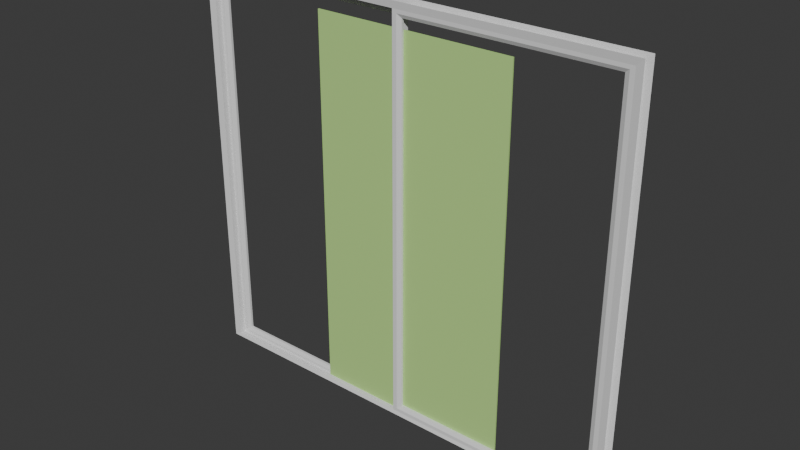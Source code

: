 # Source: pvcdoor.blend  (saved by Blender 4.3.34; exported with 4.5.12 LTS)
import bpy
from mathutils import Matrix  # noqa: F401  (used for matrix-valued properties, if any)

bpy.ops.wm.read_factory_settings(use_empty=True)
scene = bpy.context.scene
scene.name = 'Scene'

# ---- collections
col_apartment_glass_04 = bpy.data.collections.new('apartment_glass_04'); scene.collection.children.link(col_apartment_glass_04)
col_apartment_glass_04_dst = bpy.data.collections.new('apartment_glass_04_dst'); scene.collection.children.link(col_apartment_glass_04_dst)

# ---- materials (node trees are filled in below, after node groups)
mat_glass_aged_c698e0590a5954ee = bpy.data.materials.new('glass_aged_C698E0590A5954EE')
mat_glass_3dc7c8a918e3f4a5 = bpy.data.materials.new('Glass_3DC7C8A918E3F4A5')
mat_glass_3dc7c8a918e3f4a5.diffuse_color = (0.5095, 0.8066, 0.265, 1.0)

# ---- material node trees
mat_glass_aged_c698e0590a5954ee.use_nodes = True; mat_glass_aged_c698e0590a5954ee.node_tree.nodes.clear()
_N = mat_glass_aged_c698e0590a5954ee.node_tree.nodes; _L = mat_glass_aged_c698e0590a5954ee.node_tree.links
n0 = _N.new('ShaderNodeBsdfPrincipled'); n0.name = 'Principled BSDF'; n0.location = (10, 300)
n1 = _N.new('ShaderNodeOutputMaterial'); n1.name = 'Material Output'; n1.location = (300, 300)
_L.new(n0.outputs[0], n1.inputs[0])
n1.is_active_output = True
mat_glass_3dc7c8a918e3f4a5.use_nodes = True; mat_glass_3dc7c8a918e3f4a5.node_tree.nodes.clear()
_N = mat_glass_3dc7c8a918e3f4a5.node_tree.nodes; _L = mat_glass_3dc7c8a918e3f4a5.node_tree.links
n0 = _N.new('ShaderNodeBsdfPrincipled'); n0.name = 'Principled BSDF'; n0.location = (10, 300)
n0.inputs[0].default_value = (0.5095, 0.8066, 0.265, 1.0)
n1 = _N.new('ShaderNodeOutputMaterial'); n1.name = 'Material Output'; n1.location = (300, 300)
_L.new(n0.outputs[0], n1.inputs[0])
n1.is_active_output = True

# ---- world
world_world = bpy.data.worlds.new('World'); scene.world = world_world
world_world.use_nodes = True; world_world.node_tree.nodes.clear()
_N = world_world.node_tree.nodes; _L = world_world.node_tree.links
n0 = _N.new('ShaderNodeOutputWorld'); n0.name = 'World Output'; n0.location = (300, 300)
n1 = _N.new('ShaderNodeBackground'); n1.name = 'Background'; n1.location = (10, 300)
n1.inputs[0].default_value = (0.05088, 0.05088, 0.05088, 1.0)
_L.new(n1.outputs[0], n0.inputs[0])
n0.is_active_output = True
world_world.color = (0.05088, 0.05088, 0.05088)
world_world.sun_shadow_jitter_overblur = 0.0

# ---- meshes
me_cube_001 = bpy.data.meshes.new('Cube.001')
me_cube_001.from_pydata([(1.594, -0.001389, 3.725e-09), (1.594, -0.001389, 0.1), (-1.606, -0.001389, 3.725e-09), (-1.606, -0.001389, 0.1), (1.594, 0.001736, 3.725e-09), (1.594, 0.001736, 0.1), (-1.606, 0.001736, 3.725e-09), (-1.606, 0.001736, 0.1), (-1.556, -0.001155, 0.09828), (-1.556, -0.001155, 0.0008621), (-1.556, 0.001502, 0.0008621), (-1.556, 0.001502, 0.09828), (1.544, -0.001155, 0.0008621), (1.544, -0.001155, 0.09828), (1.544, 0.001502, 0.09828), (1.544, 0.001502, 0.0008621), (-0.04306, 0.0005721, 0.002586), (-1.556, -0.0003472, 0.0008621), (-1.556, -0.0008681, 0.0008621), (-1.556, -0.0008681, 0.09828), (-1.556, -0.0003472, 0.09828), (-0.04306, 0.0005721, 0.09655), (1.544, -0.0008681, 0.0008621), (1.544, -0.0003472, 0.0008621), (-1.493, 0.000572, 0.002586), (-0.04306, 0.001103, 0.002586), (-1.493, 0.000572, 0.09655), (1.544, -0.0003472, 0.09828), (1.544, -0.0008681, 0.09828), (-0.04306, 0.001103, 0.09655), (-1.556, -0.0003472, 3.449e-05), (-1.556, -0.0008681, 3.449e-05), (1.544, -0.0008681, 3.449e-05), (1.544, -0.0003472, 3.449e-05), (-1.556, -0.0008681, 0.09914), (-1.556, -0.0003472, 0.09914), (-1.493, 0.001103, 0.002586), (-1.493, 0.001103, 0.09655), (1.544, -0.0003472, 0.09914), (1.544, -0.0008681, 0.09914), (0.006944, -0.000217, -0.000431), (0.006944, -0.000217, 0.000431), (-0.01806, -0.000217, -0.000431), (-0.01806, -0.000217, 0.000431), (0.006944, 0.0005642, -0.000431), (0.006944, 0.0005642, 0.000431), (-0.01806, 0.0005642, -0.000431), (-0.01806, 0.0005642, 0.000431), (-0.01181, 0.001502, 0.001724), (-0.01181, 0.001502, 0.09741), (-1.524, 0.001502, 0.09741), (-1.524, 0.001502, 0.001724), (-1.556, 0.0001736, 0.09828), (-1.556, 0.0001736, 0.0008621), (0.01944, 0.001502, 0.09828), (0.01944, 0.001502, 0.0008621), (-1.556, 0.001502, 0.09828), (-1.556, 0.001502, 0.0008621), (0.01944, 0.0001736, 0.0008621), (0.01944, 0.0001736, 0.09828), (-1.524, 0.0001736, 0.001724), (-1.524, 0.0001736, 0.09741), (-0.01181, 0.0001736, 0.09741), (-0.01181, 0.0001736, 0.001724)], [], [(7, 11, 10, 6), (1, 13, 12, 0), (4, 6, 10, 15), (1, 3, 8, 13), (48, 49, 54, 55), (0, 12, 9, 2), (5, 14, 11, 7), (2, 9, 8, 3), (22, 12, 13, 28), (27, 14, 15, 23), (28, 13, 8, 19), (4, 15, 14, 5), (23, 15, 10, 17), (20, 27, 38, 35), (60, 61, 52, 53), (12, 22, 18, 9), (23, 17, 30, 33), (53, 57, 55, 58), (11, 20, 17, 10), (53, 52, 56, 57), (56, 52, 59, 54), (23, 22, 28, 27), (9, 18, 19, 8), (18, 17, 20, 19), (14, 27, 20, 11), (37, 29, 21, 26), (32, 33, 30, 31), (17, 18, 31, 30), (22, 23, 33, 32), (18, 22, 32, 31), (38, 39, 34, 35), (27, 28, 39, 38), (19, 20, 35, 34), (28, 19, 34, 39), (40, 41, 43, 42), (42, 43, 47, 46), (46, 47, 45, 44), (44, 45, 41, 40), (42, 46, 44, 40), (47, 43, 41, 45), (55, 54, 59, 58), (29, 25, 16, 21), (37, 36, 51, 50), (36, 25, 48, 51), (29, 37, 50, 49), (25, 29, 49, 48), (49, 50, 56, 54), (51, 48, 55, 57), (62, 63, 58, 59), (61, 62, 59, 52), (63, 60, 53, 58), (50, 51, 57, 56), (25, 36, 24, 16), (36, 37, 26, 24), (16, 24, 60, 63), (26, 21, 62, 61), (21, 16, 63, 62), (24, 26, 61, 60)])
_uv = me_cube_001.uv_layers.new(name='UVMap')
_uv.uv.foreach_set('vector', [0.0, 0.0, 0.0, 0.0, 0.0, 0.0, 0.0, 0.0, 0.0, 0.0, 0.0, 0.0, 0.0, 0.0, 0.0, 0.0, 0.0, 0.0, 0.0, 0.0, 0.375, 0.5, 0.0, 0.0, 0.0, 0.0, 0.0, 0.0, 0.625, 0.25, 0.0, 0.0, 0.3763, 0.7474, 0.6237, 0.7474, 0.625, 0.75, 0.375, 0.75, 0.0, 0.0, 0.0, 0.0, 0.375, 0.25, 0.0, 0.0, 0.0, 0.0, 0.0, 0.0, 0.625, 0.5, 0.0, 0.0, 0.0, 0.0, 0.0, 0.0, 0.0, 0.0, 0.0, 0.0, 0.375, 0.9583, 0.375, 1.0, 0.625, 1.0, 0.625, 0.9583, 0.625, 0.9167, 0.625, 0.75, 0.375, 0.75, 0.375, 0.9167, 0.625, 0.9583, 0.625, 1.0, 0.625, 0.25, 0.625, 0.2917, 0.0, 0.0, 0.0, 0.0, 0.0, 0.0, 0.0, 0.0, 0.375, 0.9167, 0.375, 0.75, 0.375, 0.5, 0.375, 0.3333, 0.625, 0.3333, 0.625, 0.9167, 0.625, 0.9167, 0.625, 0.3333, 0.3763, 0.2474, 0.6237, 0.2474, 0.625, 0.25, 0.375, 0.25, 0.375, 1.0, 0.375, 0.9583, 0.375, 0.2917, 0.375, 0.25, 0.375, 0.9167, 0.375, 0.3333, 0.375, 0.3333, 0.375, 0.9167, 0.625, 0.5, 0.875, 0.5, 0.875, 0.75, 0.625, 0.75, 0.625, 0.5, 0.625, 0.3333, 0.375, 0.3333, 0.375, 0.5, 0.125, 0.5, 0.375, 0.5, 0.375, 0.75, 0.125, 0.75, 0.375, 0.75, 0.625, 0.75, 0.625, 1.0, 0.375, 1.0, 0.375, 0.9167, 0.375, 0.9583, 0.625, 0.9583, 0.625, 0.9167, 0.375, 0.25, 0.375, 0.2917, 0.625, 0.2917, 0.625, 0.25, 0.375, 0.2917, 0.375, 0.3333, 0.625, 0.3333, 0.625, 0.2917, 0.625, 0.75, 0.625, 0.9167, 0.625, 0.3333, 0.625, 0.5, 0.6224, 0.5052, 0.6224, 0.7448, 0.6224, 0.005161, 0.6224, 0.2448, 0.375, 0.9583, 0.375, 0.9167, 0.375, 0.3333, 0.375, 0.2917, 0.375, 0.3333, 0.375, 0.2917, 0.375, 0.2917, 0.375, 0.3333, 0.375, 0.9583, 0.375, 0.9167, 0.375, 0.9167, 0.375, 0.9583, 0.375, 0.2917, 0.375, 0.9583, 0.375, 0.9583, 0.375, 0.2917, 0.625, 0.9167, 0.625, 0.9583, 0.625, 0.2917, 0.625, 0.3333, 0.625, 0.9167, 0.625, 0.9583, 0.625, 0.9583, 0.625, 0.9167, 0.625, 0.2917, 0.625, 0.3333, 0.625, 0.3333, 0.625, 0.2917, 0.625, 0.9583, 0.625, 0.2917, 0.625, 0.2917, 0.625, 0.9583, 0.375, 0.0, 0.625, 0.0, 0.625, 0.25, 0.375, 0.25, 0.375, 0.25, 0.625, 0.25, 0.625, 0.5, 0.375, 0.5, 0.375, 0.5, 0.625, 0.5, 0.625, 0.75, 0.375, 0.75, 0.375, 0.75, 0.625, 0.75, 0.625, 1.0, 0.375, 1.0, 0.125, 0.5, 0.375, 0.5, 0.375, 0.75, 0.125, 0.75, 0.625, 0.5, 0.875, 0.5, 0.875, 0.75, 0.625, 0.75, 0.375, 0.25, 0.625, 0.25, 0.625, 0.5, 0.375, 0.5, 0.6224, 0.7448, 0.3776, 0.7448, 0.3776, 0.005161, 0.6224, 0.005161, 0.6224, 0.5052, 0.3776, 0.5052, 0.3763, 0.5026, 0.6237, 0.5026, 0.3776, 0.5052, 0.3776, 0.7448, 0.3763, 0.7474, 0.3763, 0.5026, 0.6224, 0.7448, 0.6224, 0.5052, 0.6237, 0.5026, 0.6237, 0.7474, 0.3776, 0.7448, 0.6224, 0.7448, 0.6237, 0.7474, 0.3763, 0.7474, 0.6237, 0.7474, 0.6237, 0.5026, 0.625, 0.5, 0.625, 0.75, 0.3763, 0.5026, 0.3763, 0.7474, 0.375, 0.75, 0.375, 0.5, 0.6237, 0.002581, 0.3763, 0.002581, 0.375, 0.0, 0.625, 0.0, 0.6237, 0.2474, 0.6237, 0.002581, 0.625, 0.0, 0.625, 0.25, 0.3763, 0.002581, 0.3763, 0.2474, 0.375, 0.25, 0.375, 0.0, 0.6237, 0.5026, 0.3763, 0.5026, 0.375, 0.5, 0.625, 0.5, 0.3776, 0.7448, 0.3776, 0.5052, 0.3776, 0.2448, 0.3776, 0.005161, 0.3776, 0.5052, 0.6224, 0.5052, 0.6224, 0.2448, 0.3776, 0.2448, 0.3776, 0.005161, 0.3776, 0.2448, 0.3763, 0.2474, 0.3763, 0.002581, 0.6224, 0.2448, 0.6224, 0.005161, 0.6237, 0.002581, 0.6237, 0.2474, 0.6224, 0.005161, 0.3776, 0.005161, 0.3763, 0.002581, 0.6237, 0.002581, 0.3776, 0.2448, 0.6224, 0.2448, 0.6237, 0.2474, 0.3763, 0.2474])
me_cube_001.update()
me_cube_002 = bpy.data.meshes.new('Cube.002')
me_cube_002.from_pydata([(0.0006945, 0.0001736, 0.001724), (0.0006945, 0.0001736, 0.09741), (1.513, 0.0001736, 0.09741), (1.513, 0.0001736, 0.001724), (0.03194, -0.0002248, 0.09655), (0.03194, -0.0002248, 0.002586), (1.482, -0.0002248, 0.09655), (0.03194, -0.0007561, 0.09655), (1.482, -0.0002248, 0.002586), (0.03194, -0.0007561, 0.002586), (1.482, -0.0007561, 0.09655), (1.482, -0.0007561, 0.002586), (-0.03056, -0.001155, 0.09828), (-0.03056, -0.001155, 0.0008621), (1.544, 0.0001736, 0.09828), (1.544, 0.0001736, 0.0008621), (-0.03056, 0.0001736, 0.09828), (-0.03056, 0.0001736, 0.0008621), (1.544, -0.001155, 0.0008621), (1.544, -0.001155, 0.09828), (0.0006945, -0.001155, 0.001724), (0.0006945, -0.001155, 0.09741), (1.513, -0.001155, 0.09741), (1.513, -0.001155, 0.001724)], [], [(8, 6, 2, 3), (6, 4, 1, 2), (5, 8, 3, 0), (4, 5, 0, 1), (6, 8, 11, 10), (15, 14, 19, 18), (4, 6, 10, 7), (16, 12, 19, 14), (13, 12, 16, 17), (13, 17, 15, 18), (20, 21, 12, 13), (3, 2, 14, 15), (2, 1, 16, 14), (0, 3, 15, 17), (22, 23, 18, 19), (21, 22, 19, 12), (23, 20, 13, 18), (1, 0, 17, 16), (8, 5, 9, 11), (5, 4, 7, 9), (11, 9, 20, 23), (7, 10, 22, 21), (10, 11, 23, 22), (9, 7, 21, 20)])
_uv = me_cube_002.uv_layers.new(name='UVMap')
_uv.uv.foreach_set('vector', [0.3776, 0.7448, 0.6224, 0.7448, 0.6237, 0.7474, 0.3763, 0.7474, 0.6224, 0.7448, 0.6224, 0.5052, 0.6237, 0.5026, 0.6237, 0.7474, 0.3776, 0.5052, 0.3776, 0.7448, 0.3763, 0.7474, 0.3763, 0.5026, 0.6224, 0.5052, 0.3776, 0.5052, 0.3763, 0.5026, 0.6237, 0.5026, 0.6224, 0.7448, 0.3776, 0.7448, 0.3776, 0.005161, 0.6224, 0.005161, 0.375, 0.25, 0.625, 0.25, 0.625, 0.5, 0.375, 0.5, 0.6224, 0.5052, 0.6224, 0.7448, 0.6224, 0.005161, 0.6224, 0.2448, 0.375, 0.75, 0.625, 0.75, 0.625, 1.0, 0.375, 1.0, 0.125, 0.5, 0.375, 0.5, 0.375, 0.75, 0.125, 0.75, 0.625, 0.5, 0.875, 0.5, 0.875, 0.75, 0.625, 0.75, 0.3763, 0.2474, 0.6237, 0.2474, 0.625, 0.25, 0.375, 0.25, 0.3763, 0.7474, 0.6237, 0.7474, 0.625, 0.75, 0.375, 0.75, 0.6237, 0.7474, 0.6237, 0.5026, 0.625, 0.5, 0.625, 0.75, 0.3763, 0.5026, 0.3763, 0.7474, 0.375, 0.75, 0.375, 0.5, 0.6237, 0.002581, 0.3763, 0.002581, 0.375, 0.0, 0.625, 0.0, 0.6237, 0.2474, 0.6237, 0.002581, 0.625, 0.0, 0.625, 0.25, 0.3763, 0.002581, 0.3763, 0.2474, 0.375, 0.25, 0.375, 0.0, 0.6237, 0.5026, 0.3763, 0.5026, 0.375, 0.5, 0.625, 0.5, 0.3776, 0.7448, 0.3776, 0.5052, 0.3776, 0.2448, 0.3776, 0.005161, 0.3776, 0.5052, 0.6224, 0.5052, 0.6224, 0.2448, 0.3776, 0.2448, 0.3776, 0.005161, 0.3776, 0.2448, 0.3763, 0.2474, 0.3763, 0.002581, 0.6224, 0.2448, 0.6224, 0.005161, 0.6237, 0.002581, 0.6237, 0.2474, 0.6224, 0.005161, 0.3776, 0.005161, 0.3763, 0.002581, 0.6237, 0.002581, 0.3776, 0.2448, 0.6224, 0.2448, 0.6237, 0.2474, 0.3763, 0.2474])
me_cube_002.update()
me_plane_004 = bpy.data.meshes.new('Plane.004')
me_plane_004.from_pydata([(0.7967, -1.099e-07, 1.192e-07), (-0.6517, -1.099e-07, 1.192e-07), (0.7967, 6.892e-08, 2.725), (-0.6517, 6.892e-08, 2.725)], [], [(1, 2, 0), (1, 3, 2)])
_uv = me_plane_004.uv_layers.new(name='UVMap')
_uv.uv.foreach_set('vector', [0.8858, 0.03705, 0.6679, 0.4245, 0.6679, 0.03705, 0.8858, 0.03705, 0.8858, 0.4245, 0.6679, 0.4245])
me_plane_004.materials.append(mat_glass_aged_c698e0590a5954ee)
me_plane_004.update()
me_plane_009 = bpy.data.meshes.new('Plane.009')
me_plane_009.from_pydata([(-0.6517, 0.005, 2.725), (-0.6517, 0.005, 1.192e-07), (0.7967, 0.005, 2.725), (0.7967, 0.005, 1.192e-07), (0.7967, -0.005, 1.192e-07), (-0.6517, -0.005, 1.192e-07), (0.7967, -0.005, 2.725), (-0.6517, -0.005, 2.725)], [], [(1, 2, 3), (6, 5, 4), (6, 0, 7), (5, 3, 4), (5, 0, 1), (4, 2, 6), (1, 0, 2), (6, 7, 5), (6, 2, 0), (5, 1, 3), (5, 7, 0), (4, 3, 2)])
_uv = me_plane_009.uv_layers.new(name='UVMap')
_uv.uv.foreach_set('vector', [0.8858, 0.03705, 0.6679, 0.4245, 0.6679, 0.03705, 0.6679, 0.4245, 0.8858, 0.03705, 0.6679, 0.03705, 0.6679, 0.4245, 0.8858, 0.4245, 0.8858, 0.4245, 0.8858, 0.03705, 0.6679, 0.03705, 0.6679, 0.03705, 0.8858, 0.03705, 0.8858, 0.4245, 0.8858, 0.03705, 0.6679, 0.03705, 0.6679, 0.4245, 0.6679, 0.4245, 0.8858, 0.03705, 0.8858, 0.4245, 0.6679, 0.4245, 0.6679, 0.4245, 0.8858, 0.4245, 0.8858, 0.03705, 0.6679, 0.4245, 0.6679, 0.4245, 0.8858, 0.4245, 0.8858, 0.03705, 0.8858, 0.03705, 0.6679, 0.03705, 0.8858, 0.03705, 0.8858, 0.4245, 0.8858, 0.4245, 0.6679, 0.03705, 0.6679, 0.03705, 0.6679, 0.4245])
me_plane_009.materials.append(mat_glass_3dc7c8a918e3f4a5)
me_plane_009.update()
me_apartment_glass_04_lod0_001_cell_034 = bpy.data.meshes.new('apartment_glass_04_LOD0.001_cell.034')
me_apartment_glass_04_lod0_001_cell_034.from_pydata([(0.7967, 1.583e-07, 2.725), (0.6517, 1.397e-07, 2.453), (-0.6517, 1.583e-07, 2.725), (-0.5068, 1.583e-07, 2.725), (0.6514, -3.912e-08, 1.363), (-0.5071, -1.993e-07, 1.192e-07), (-0.2166, -1.993e-07, 1.192e-07), (0.07226, -1.993e-07, 1.192e-07), (-0.6517, 1.062e-07, 2.453), (-0.6517, 3.166e-08, 1.907), (-0.6517, -3.912e-08, 1.363), (-0.5068, -5.774e-08, 1.09), (-0.6517, -1.099e-07, 0.8171), (0.6523, 1.583e-07, 2.725), (-0.2174, 1.583e-07, 2.725), (-0.07234, 1.397e-07, 2.452), (-0.2175, 1.397e-07, 2.453), (0.3617, -7.264e-08, 0.8183), (0.507, -3.912e-08, 1.363), (0.507, 3.166e-08, 1.907), (0.6514, 3.166e-08, 1.907), (0.6516, 1.676e-08, 1.635), (0.507, 1.062e-07, 2.453), (0.6524, 8.754e-08, 2.18), (0.2173, -3.912e-08, 1.363), (0.07169, -1.807e-07, 0.2728), (-0.2173, -1.471e-07, 0.2731), (0.07204, -1.099e-07, 0.8172), (-0.218, -1.099e-07, 0.8168), (-0.2173, -5.774e-08, 1.09), (0.07243, -5.774e-08, 1.09), (-0.217, 3.166e-08, 1.907), (-0.362, -1.471e-07, 0.2731), (-0.5074, 3.166e-08, 1.908), (-0.5071, 1.676e-08, 1.635), (-0.2169, 1.676e-08, 1.635)], [], [(0, 1, 13), (25, 6, 26), (8, 3, 14), (28, 26, 32), (33, 31, 35), (16, 31, 8), (31, 33, 8), (2, 3, 8), (26, 6, 32), (6, 5, 32), (25, 7, 6), (33, 9, 8), (12, 10, 11), (16, 14, 15), (14, 16, 8), (21, 19, 20), (21, 4, 18), (22, 1, 23), (23, 20, 19), (17, 27, 24), (28, 27, 26), (27, 25, 26), (30, 27, 29), (27, 28, 29), (24, 27, 30), (35, 34, 33)])
_uv = me_apartment_glass_04_lod0_001_cell_034.uv_layers.new(name='UVMap')
_uv.uv.foreach_set('vector', [0.5248, 0.9225, 0.5248, 0.7174, 0.6122, 0.8731, 0.09731, 0.282, 0.2419, 0.05494, 0.291, 0.2277, 0.84, 0.5381, 0.7392, 0.717, 0.5378, 0.717, 0.3882, 0.5718, 0.291, 0.2277, 0.3879, 0.2004, 0.7396, 0.1798, 0.5375, 0.1795, 0.5375, 0.0001981, 0.5379, 0.5383, 0.5375, 0.1795, 0.84, 0.5381, 0.5375, 0.1795, 0.7396, 0.1798, 0.84, 0.5381, 0.84, 0.717, 0.7392, 0.717, 0.84, 0.5381, 0.291, 0.2277, 0.2419, 0.05494, 0.3879, 0.2004, 0.2419, 0.05494, 0.4365, 0.0001981, 0.3879, 0.2004, 0.09731, 0.282, 0.04834, 0.1094, 0.2419, 0.05494, 0.7396, 0.1798, 0.84, 0.1795, 0.84, 0.5381, 0.8404, 0.3589, 0.8404, 0.0001981, 0.9412, 0.1795, 0.5379, 0.5383, 0.5378, 0.717, 0.4369, 0.5377, 0.5378, 0.717, 0.5379, 0.5383, 0.84, 0.5381, 0.8404, 0.3593, 0.9414, 0.5384, 0.8409, 0.5382, 0.4369, 0.7174, 0.5244, 0.8733, 0.4369, 0.9227, 0.6126, 0.7174, 0.7134, 0.7174, 0.7133, 0.8972, 0.8404, 0.7177, 0.8409, 0.5382, 0.9414, 0.5384, 0.0001981, 0.682, 0.194, 0.6267, 0.1939, 0.9998, 0.3882, 0.5718, 0.194, 0.6267, 0.291, 0.2277, 0.194, 0.6267, 0.09731, 0.282, 0.291, 0.2277, 0.2423, 0.7994, 0.194, 0.6267, 0.4365, 0.7448, 0.194, 0.6267, 0.3882, 0.5718, 0.4365, 0.7448, 0.1939, 0.9998, 0.194, 0.6267, 0.2423, 0.7994, 0.5375, 0.0001981, 0.7394, 0.0001981, 0.7396, 0.1798])
me_apartment_glass_04_lod0_001_cell_034.materials.append(mat_glass_aged_c698e0590a5954ee)
me_apartment_glass_04_lod0_001_cell_034.update()

# ---- objects
ob_pvc_door_lod0 = bpy.data.objects.new('pvc_door_lod0', me_cube_001)
ob_pvc_doorframe_lod0 = bpy.data.objects.new('pvc_doorframe_lod0', me_cube_002)
ob_apartment_glass_04_lod0 = bpy.data.objects.new('apartment_glass_04_LOD0', me_plane_004)
ob_ubx_apartment_glass_04_geo = bpy.data.objects.new('UBX_apartment_glass_04_Geo', me_plane_009)
ob_apartment_glass_04_dst_lod0 = bpy.data.objects.new('apartment_glass_04_dst_LOD0', me_apartment_glass_04_lod0_001_cell_034)

# ---- transforms, parenting, visibility, modifiers, constraints
ob_pvc_door_lod0.location = (0.0, 0.0, 0.0)
ob_pvc_door_lod0.scale = (1.0, 32.0, 29.0)
ob_pvc_doorframe_lod0.location = (0.0, 0.0, 0.0)
ob_pvc_doorframe_lod0.scale = (1.0, 32.0, 29.0)
ob_apartment_glass_04_lod0.location = (0.0, 0.0, 0.0)
ob_ubx_apartment_glass_04_geo.location = (0.0, 0.0, 0.0)
ob_apartment_glass_04_dst_lod0.location = (0.0, 0.0, 0.0)

# ---- collection membership
scene.collection.objects.link(ob_pvc_door_lod0)
scene.collection.objects.link(ob_pvc_doorframe_lod0)
col_apartment_glass_04.objects.link(ob_apartment_glass_04_lod0)
col_apartment_glass_04.objects.link(ob_ubx_apartment_glass_04_geo)
col_apartment_glass_04_dst.objects.link(ob_apartment_glass_04_dst_lod0)

# ---- scene / render settings (as saved in the file)
scene.frame_start = 1; scene.frame_end = 250; scene.frame_set(1)
scene.render.engine = 'BLENDER_EEVEE_NEXT'
bpy.context.view_layer.update()

# ---- added for rendering (the .blend has no active camera and no usable light): camera, sun
cam_auto = bpy.data.cameras.new('AutoCamera')
cam_auto.lens = 50.0
cam_auto.sensor_width = 36.0
cam_auto.clip_end = 1000.0
ob_auto_camera = bpy.data.objects.new('AutoCamera', cam_auto)
scene.collection.objects.link(ob_auto_camera)
ob_auto_camera.location = (3.99893, -4.79983, 4.64734)
ob_auto_camera.rotation_euler = (1.09748, -7.21219e-08, 0.694738)
scene.camera = ob_auto_camera
light_auto_sun = bpy.data.lights.new('AutoSun', 'SUN')
light_auto_sun.energy = 3.0
light_auto_sun.angle = 0.0523599
ob_auto_sun = bpy.data.objects.new('AutoSun', light_auto_sun)
scene.collection.objects.link(ob_auto_sun)
ob_auto_sun.rotation_euler = (0.872665, 0.174533, 0.523599)
bpy.context.view_layer.update()
